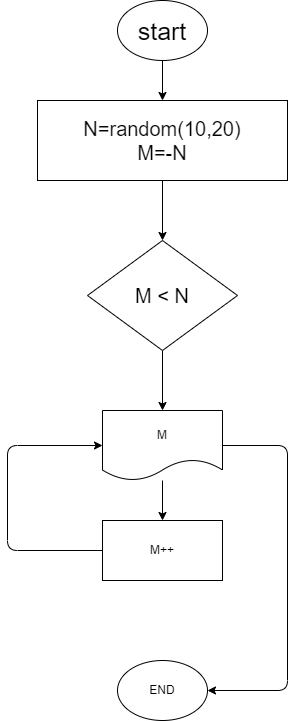

The diagram above was exported from draw.io. Its source (the exported page's mxGraphModel, read from the mxfile embedded in the PNG):
<mxGraphModel dx="841" dy="357" grid="0" gridSize="10" guides="1" tooltips="1" connect="1" arrows="1" fold="1" page="1" pageScale="1" pageWidth="827" pageHeight="1169" background="none" math="0" shadow="0">
  <root>
    <mxCell id="0" />
    <mxCell id="1" parent="0" />
    <mxCell id="2" value="" style="edgeStyle=none;html=1;fontFamily=Comic Sans MS;fontSize=25;" edge="1" parent="1" source="3" target="4">
      <mxGeometry relative="1" as="geometry" />
    </mxCell>
    <mxCell id="3" value="start" style="ellipse;whiteSpace=wrap;html=1;fontSize=25;" vertex="1" parent="1">
      <mxGeometry x="350" y="20" width="90" height="60" as="geometry" />
    </mxCell>
    <mxCell id="6" value="" style="edgeStyle=none;html=1;" edge="1" parent="1" source="4" target="5">
      <mxGeometry relative="1" as="geometry" />
    </mxCell>
    <mxCell id="4" value="N=random(10,20)&lt;br&gt;M=-N" style="whiteSpace=wrap;html=1;fontSize=20;" vertex="1" parent="1">
      <mxGeometry x="270" y="120" width="250" height="80" as="geometry" />
    </mxCell>
    <mxCell id="8" style="edgeStyle=none;html=1;exitX=0.5;exitY=1;exitDx=0;exitDy=0;entryX=0.5;entryY=0;entryDx=0;entryDy=0;" edge="1" parent="1" source="5" target="7">
      <mxGeometry relative="1" as="geometry" />
    </mxCell>
    <mxCell id="5" value="M &amp;lt; N" style="rhombus;whiteSpace=wrap;html=1;fontSize=20;" vertex="1" parent="1">
      <mxGeometry x="320" y="260" width="150" height="110" as="geometry" />
    </mxCell>
    <mxCell id="10" style="edgeStyle=none;html=1;entryX=0.5;entryY=0;entryDx=0;entryDy=0;" edge="1" parent="1" source="7" target="9">
      <mxGeometry relative="1" as="geometry" />
    </mxCell>
    <mxCell id="13" style="edgeStyle=none;html=1;exitX=1;exitY=0.5;exitDx=0;exitDy=0;entryX=1;entryY=0.5;entryDx=0;entryDy=0;" edge="1" parent="1" source="7" target="12">
      <mxGeometry relative="1" as="geometry">
        <mxPoint x="455" y="710" as="targetPoint" />
        <Array as="points">
          <mxPoint x="520" y="465" />
          <mxPoint x="520" y="710" />
        </Array>
      </mxGeometry>
    </mxCell>
    <mxCell id="7" value="M" style="shape=document;whiteSpace=wrap;html=1;boundedLbl=1;" vertex="1" parent="1">
      <mxGeometry x="335" y="430" width="120" height="70" as="geometry" />
    </mxCell>
    <mxCell id="11" style="edgeStyle=none;html=1;exitX=0;exitY=0.5;exitDx=0;exitDy=0;entryX=0;entryY=0.5;entryDx=0;entryDy=0;" edge="1" parent="1" source="9" target="7">
      <mxGeometry relative="1" as="geometry">
        <Array as="points">
          <mxPoint x="240" y="570" />
          <mxPoint x="240" y="465" />
        </Array>
      </mxGeometry>
    </mxCell>
    <mxCell id="9" value="M++" style="rounded=0;whiteSpace=wrap;html=1;" vertex="1" parent="1">
      <mxGeometry x="335" y="540" width="120" height="60" as="geometry" />
    </mxCell>
    <mxCell id="12" value="END" style="ellipse;whiteSpace=wrap;html=1;" vertex="1" parent="1">
      <mxGeometry x="350" y="680" width="90" height="60" as="geometry" />
    </mxCell>
  </root>
</mxGraphModel>